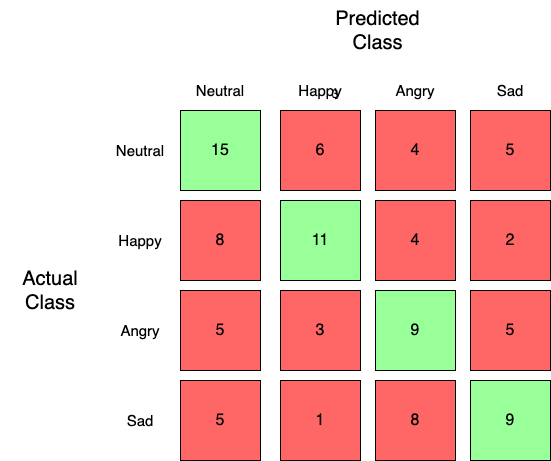

The diagram above was exported from draw.io. Its source (the exported page's mxGraphModel, read from the mxfile embedded in the PNG):
<mxGraphModel dx="1426" dy="891" grid="1" gridSize="10" guides="1" tooltips="1" connect="1" arrows="1" fold="1" page="1" pageScale="1" pageWidth="850" pageHeight="1100" math="0" shadow="0">
  <root>
    <mxCell id="0" />
    <mxCell id="1" parent="0" />
    <mxCell id="HXTLLlCzoUCtuCDggL5l-28" value="3" style="group" parent="1" vertex="1" connectable="0">
      <mxGeometry x="230" y="140" width="430" height="380" as="geometry" />
    </mxCell>
    <mxCell id="HXTLLlCzoUCtuCDggL5l-1" value="15" style="whiteSpace=wrap;html=1;aspect=fixed;fillColor=#99FF99;fontSize=16;" parent="HXTLLlCzoUCtuCDggL5l-28" vertex="1">
      <mxGeometry x="60" y="30" width="80" height="80" as="geometry" />
    </mxCell>
    <mxCell id="HXTLLlCzoUCtuCDggL5l-2" value="6" style="whiteSpace=wrap;html=1;aspect=fixed;fillColor=#FF6666;fontSize=16;" parent="HXTLLlCzoUCtuCDggL5l-28" vertex="1">
      <mxGeometry x="160" y="30" width="80" height="80" as="geometry" />
    </mxCell>
    <mxCell id="HXTLLlCzoUCtuCDggL5l-3" value="4" style="whiteSpace=wrap;html=1;aspect=fixed;fillColor=#FF6666;fontSize=16;" parent="HXTLLlCzoUCtuCDggL5l-28" vertex="1">
      <mxGeometry x="255" y="120" width="80" height="80" as="geometry" />
    </mxCell>
    <mxCell id="HXTLLlCzoUCtuCDggL5l-4" value="5" style="whiteSpace=wrap;html=1;aspect=fixed;fillColor=#FF6666;fontSize=16;" parent="HXTLLlCzoUCtuCDggL5l-28" vertex="1">
      <mxGeometry x="350" y="210" width="80" height="80" as="geometry" />
    </mxCell>
    <mxCell id="HXTLLlCzoUCtuCDggL5l-5" value="" style="whiteSpace=wrap;html=1;aspect=fixed;" parent="HXTLLlCzoUCtuCDggL5l-28" vertex="1">
      <mxGeometry x="160" y="120" width="80" height="80" as="geometry" />
    </mxCell>
    <mxCell id="HXTLLlCzoUCtuCDggL5l-6" value="2" style="whiteSpace=wrap;html=1;aspect=fixed;fillColor=#FF6666;fontSize=16;" parent="HXTLLlCzoUCtuCDggL5l-28" vertex="1">
      <mxGeometry x="350" y="120" width="80" height="80" as="geometry" />
    </mxCell>
    <mxCell id="HXTLLlCzoUCtuCDggL5l-7" value="5" style="whiteSpace=wrap;html=1;aspect=fixed;fillColor=#FF6666;fontSize=16;" parent="HXTLLlCzoUCtuCDggL5l-28" vertex="1">
      <mxGeometry x="350" y="30" width="80" height="80" as="geometry" />
    </mxCell>
    <mxCell id="HXTLLlCzoUCtuCDggL5l-8" value="4" style="whiteSpace=wrap;html=1;aspect=fixed;fillColor=#FF6666;fontSize=16;" parent="HXTLLlCzoUCtuCDggL5l-28" vertex="1">
      <mxGeometry x="255" y="30" width="80" height="80" as="geometry" />
    </mxCell>
    <mxCell id="HXTLLlCzoUCtuCDggL5l-9" value="9" style="whiteSpace=wrap;html=1;aspect=fixed;fillColor=#99FF99;fontSize=16;" parent="HXTLLlCzoUCtuCDggL5l-28" vertex="1">
      <mxGeometry x="255" y="210" width="80" height="80" as="geometry" />
    </mxCell>
    <mxCell id="HXTLLlCzoUCtuCDggL5l-10" value="11" style="whiteSpace=wrap;html=1;aspect=fixed;fillColor=#99FF99;fontSize=16;" parent="HXTLLlCzoUCtuCDggL5l-28" vertex="1">
      <mxGeometry x="160" y="120" width="80" height="80" as="geometry" />
    </mxCell>
    <mxCell id="HXTLLlCzoUCtuCDggL5l-11" value="3" style="whiteSpace=wrap;html=1;aspect=fixed;fillColor=#FF6666;fontSize=16;" parent="HXTLLlCzoUCtuCDggL5l-28" vertex="1">
      <mxGeometry x="160" y="210" width="80" height="80" as="geometry" />
    </mxCell>
    <mxCell id="HXTLLlCzoUCtuCDggL5l-13" value="1" style="whiteSpace=wrap;html=1;aspect=fixed;fillColor=#FF6666;fontSize=16;" parent="HXTLLlCzoUCtuCDggL5l-28" vertex="1">
      <mxGeometry x="160" y="300" width="80" height="80" as="geometry" />
    </mxCell>
    <mxCell id="HXTLLlCzoUCtuCDggL5l-14" value="5" style="whiteSpace=wrap;html=1;aspect=fixed;fillColor=#FF6666;fontSize=16;" parent="HXTLLlCzoUCtuCDggL5l-28" vertex="1">
      <mxGeometry x="60" y="300" width="80" height="80" as="geometry" />
    </mxCell>
    <mxCell id="HXTLLlCzoUCtuCDggL5l-15" value="5" style="whiteSpace=wrap;html=1;aspect=fixed;fillColor=#FF6666;fontSize=16;" parent="HXTLLlCzoUCtuCDggL5l-28" vertex="1">
      <mxGeometry x="60" y="210" width="80" height="80" as="geometry" />
    </mxCell>
    <mxCell id="HXTLLlCzoUCtuCDggL5l-16" value="8" style="whiteSpace=wrap;html=1;aspect=fixed;fillColor=#FF6666;fontSize=16;" parent="HXTLLlCzoUCtuCDggL5l-28" vertex="1">
      <mxGeometry x="60" y="120" width="80" height="80" as="geometry" />
    </mxCell>
    <mxCell id="HXTLLlCzoUCtuCDggL5l-17" value="9" style="whiteSpace=wrap;html=1;aspect=fixed;fillColor=#99FF99;fontSize=16;" parent="HXTLLlCzoUCtuCDggL5l-28" vertex="1">
      <mxGeometry x="350" y="300" width="80" height="80" as="geometry" />
    </mxCell>
    <mxCell id="HXTLLlCzoUCtuCDggL5l-18" value="8" style="whiteSpace=wrap;html=1;aspect=fixed;fillColor=#FF6666;fontSize=16;" parent="HXTLLlCzoUCtuCDggL5l-28" vertex="1">
      <mxGeometry x="255" y="300" width="80" height="80" as="geometry" />
    </mxCell>
    <mxCell id="HXTLLlCzoUCtuCDggL5l-19" value="Sad" style="text;html=1;strokeColor=none;fillColor=none;align=center;verticalAlign=middle;whiteSpace=wrap;rounded=0;fontSize=15;" parent="HXTLLlCzoUCtuCDggL5l-28" vertex="1">
      <mxGeometry y="330" width="40" height="20" as="geometry" />
    </mxCell>
    <mxCell id="HXTLLlCzoUCtuCDggL5l-20" value="Angry" style="text;html=1;strokeColor=none;fillColor=none;align=center;verticalAlign=middle;whiteSpace=wrap;rounded=0;fontSize=15;" parent="HXTLLlCzoUCtuCDggL5l-28" vertex="1">
      <mxGeometry y="240" width="40" height="20" as="geometry" />
    </mxCell>
    <mxCell id="HXTLLlCzoUCtuCDggL5l-21" value="Happy" style="text;html=1;strokeColor=none;fillColor=none;align=center;verticalAlign=middle;whiteSpace=wrap;rounded=0;fontSize=15;" parent="HXTLLlCzoUCtuCDggL5l-28" vertex="1">
      <mxGeometry y="150" width="40" height="20" as="geometry" />
    </mxCell>
    <mxCell id="HXTLLlCzoUCtuCDggL5l-22" value="Neutral" style="text;html=1;strokeColor=none;fillColor=none;align=center;verticalAlign=middle;whiteSpace=wrap;rounded=0;fontSize=15;" parent="HXTLLlCzoUCtuCDggL5l-28" vertex="1">
      <mxGeometry y="60" width="40" height="20" as="geometry" />
    </mxCell>
    <mxCell id="HXTLLlCzoUCtuCDggL5l-23" value="Sad" style="text;html=1;strokeColor=none;fillColor=none;align=center;verticalAlign=middle;whiteSpace=wrap;rounded=0;fontSize=15;" parent="HXTLLlCzoUCtuCDggL5l-28" vertex="1">
      <mxGeometry x="370" width="40" height="20" as="geometry" />
    </mxCell>
    <mxCell id="HXTLLlCzoUCtuCDggL5l-24" value="Angry" style="text;html=1;strokeColor=none;fillColor=none;align=center;verticalAlign=middle;whiteSpace=wrap;rounded=0;fontSize=15;" parent="HXTLLlCzoUCtuCDggL5l-28" vertex="1">
      <mxGeometry x="275" width="40" height="20" as="geometry" />
    </mxCell>
    <mxCell id="HXTLLlCzoUCtuCDggL5l-25" value="Happy" style="text;html=1;strokeColor=none;fillColor=none;align=center;verticalAlign=middle;whiteSpace=wrap;rounded=0;fontSize=15;" parent="HXTLLlCzoUCtuCDggL5l-28" vertex="1">
      <mxGeometry x="180" width="40" height="20" as="geometry" />
    </mxCell>
    <mxCell id="HXTLLlCzoUCtuCDggL5l-26" value="Neutral" style="text;html=1;strokeColor=none;fillColor=none;align=center;verticalAlign=middle;whiteSpace=wrap;rounded=0;fontSize=15;" parent="HXTLLlCzoUCtuCDggL5l-28" vertex="1">
      <mxGeometry x="80" width="40" height="20" as="geometry" />
    </mxCell>
    <mxCell id="HXTLLlCzoUCtuCDggL5l-29" value="Actual Class" style="text;html=1;strokeColor=none;fillColor=none;align=center;verticalAlign=middle;whiteSpace=wrap;rounded=0;fontSize=20;" parent="1" vertex="1">
      <mxGeometry x="110" y="320" width="100" height="60" as="geometry" />
    </mxCell>
    <mxCell id="HXTLLlCzoUCtuCDggL5l-30" value="Predicted Class" style="text;html=1;strokeColor=none;fillColor=none;align=center;verticalAlign=middle;whiteSpace=wrap;rounded=0;fontSize=20;" parent="1" vertex="1">
      <mxGeometry x="440" y="60" width="95" height="60" as="geometry" />
    </mxCell>
  </root>
</mxGraphModel>